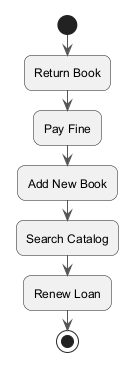

The diagram above was rendered by PlantUML. Its source (embedded in the PNG):
@startuml
skinparam backgroundColor #FFFFFF
skinparam roundCorner 15
skinparam ArrowColor #555555
start
:Return Book;
:Pay Fine;
:Add New Book;
:Search Catalog;
:Renew Loan;
stop
@enduml